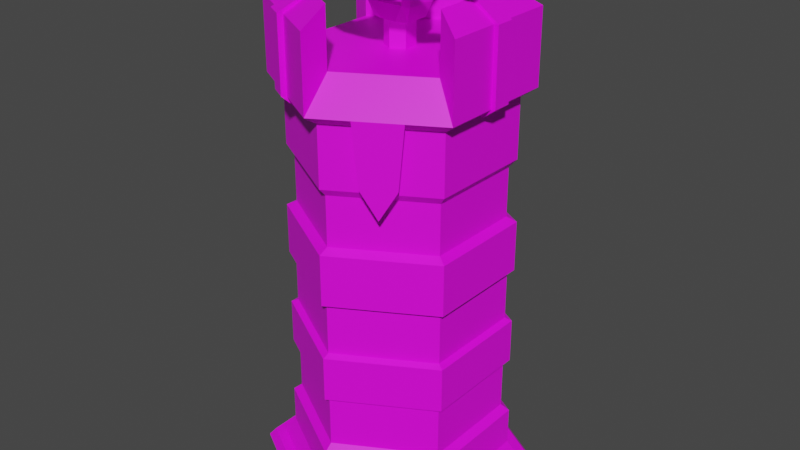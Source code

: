 # Source: ballista.blend  (saved by Blender 2.81.16; exported with 4.5.12 LTS)
import bpy
from mathutils import Matrix  # noqa: F401  (used for matrix-valued properties, if any)

bpy.ops.wm.read_factory_settings(use_empty=True)
scene = bpy.context.scene
scene.name = 'Scene'

# ---- collections
col_collection = bpy.data.collections.new('Collection'); scene.collection.children.link(col_collection)

# ---- images (referenced by path relative to the original .blend; pixels are not part of the script)
import os
ASSET_DIR = os.environ.get("B2B_ASSET_DIR", "")  # directory of the original .blend (textures are referenced by path, not embedded)
HERE = os.path.dirname(os.path.abspath(__file__))  # packed textures are extracted next to this script under _unpacked/

def load_image(name, relpath, width, height, colorspace="sRGB"):
    """Load a texture the original file referenced (path relative to the .blend, or extracted next to this script)."""
    p = next((c for c in (os.path.join(HERE, relpath), os.path.join(ASSET_DIR, relpath)) if relpath and os.path.exists(c)), "")
    if p:
        img = bpy.data.images.load(p, check_existing=True)
        img.name = name
    else:  # same state as the original file: an image datablock whose file is absent (Cycles renders it pink)
        img = bpy.data.images.new(name, width, height)
        img.source = "FILE"
        img.filepath = "//" + (relpath or name)
    img.colorspace_settings.name = colorspace
    return img
img_colorpalette_png = load_image('ColorPalette.png', 'ColorPalette.png', 1024, 1024, 'sRGB')

# ---- materials (node trees are filled in below, after node groups)
mat_material_001 = bpy.data.materials.new('Material.001')
mat_material_001.use_transparent_shadow = False

# ---- material node trees
mat_material_001.use_nodes = True; mat_material_001.node_tree.nodes.clear()
_N = mat_material_001.node_tree.nodes; _L = mat_material_001.node_tree.links
n0 = _N.new('ShaderNodeOutputMaterial'); n0.name = 'Material Output'; n0.location = (300, 300)
n1 = _N.new('ShaderNodeBsdfPrincipled'); n1.name = 'Principled BSDF'; n1.location = (10, 300)
n1.distribution = 'GGX'
n1.subsurface_method = 'BURLEY'
n1.inputs[3].default_value = 1.45
n1.inputs[27].default_value = (0.0, 0.0, 0.0, 1.0)
n1.inputs[28].default_value = 1.0
n2 = _N.new('ShaderNodeTexImage'); n2.name = 'Image Texture'; n2.location = (-360, 228)
n2.image = img_colorpalette_png
_L.new(n1.outputs[0], n0.inputs[0])
_L.new(n2.outputs[0], n1.inputs[0])
n0.is_active_output = True

# ---- world
world_world = bpy.data.worlds.new('World'); scene.world = world_world
world_world.use_nodes = True; world_world.node_tree.nodes.clear()
_N = world_world.node_tree.nodes; _L = world_world.node_tree.links
n0 = _N.new('ShaderNodeOutputWorld'); n0.name = 'World Output'; n0.location = (300, 300)
n1 = _N.new('ShaderNodeBackground'); n1.name = 'Background'; n1.location = (10, 300)
n1.inputs[0].default_value = (0.05088, 0.05088, 0.05088, 1.0)
_L.new(n1.outputs[0], n0.inputs[0])
n0.is_active_output = True
world_world.color = (0.05088, 0.05088, 0.05088)
world_world.use_sun_shadow = False
world_world.sun_shadow_jitter_overblur = 0.0

# ---- meshes
me_cylinder = bpy.data.meshes.new('Cylinder')
me_cylinder.from_pydata([(-1.476e-09, 0.9298, -0.9993), (8.08e-11, 0.8088, -0.9444), (0.8053, 0.4649, -0.9993), (0.7004, 0.4044, -0.9444), (0.8053, -0.4649, -0.9993), (0.7004, -0.4044, -0.9444), (-8.276e-08, -0.9298, -0.9993), (-7.324e-08, -0.8088, -0.9444), (-0.8053, -0.4649, -0.9993), (-0.7004, -0.4044, -0.9444), (-0.8053, 0.4649, -0.9993), (-0.7004, 0.4044, -0.9444), (0.7636, 0.4409, -0.9444), (-2.431e-09, 0.8818, -0.9444), (0.7636, -0.4409, -0.9444), (-7.952e-08, -0.8818, -0.9444), (-0.7636, -0.4409, -0.9444), (-0.7636, 0.4409, -0.9444), (0.6366, 0.3675, -0.8395), (8.603e-10, 0.7351, -0.8395), (0.6366, -0.3675, -0.8395), (-6.578e-08, -0.7351, -0.8395), (-0.6366, -0.3675, -0.8395), (-0.6366, 0.3675, -0.8395), (0.5884, 0.3397, -0.5438), (-2.258e-09, 0.6794, -0.5438), (0.5884, -0.3397, -0.5438), (-6.773e-08, -0.6794, -0.5438), (-0.5884, -0.3397, -0.5438), (-0.5884, 0.3397, -0.5438), (0.6366, 0.3675, -0.5858), (-4.555e-09, 0.7351, -0.5858), (0.6366, -0.3675, -0.5858), (-7.119e-08, -0.7351, -0.5858), (-0.6366, -0.3675, -0.5858), (-0.6366, 0.3675, -0.5858), (0.5884, 0.3397, -0.208), (-2.258e-09, 0.6794, -0.208), (0.5884, -0.3397, -0.208), (-6.773e-08, -0.6794, -0.208), (-0.5884, -0.3397, -0.208), (-0.5884, 0.3397, -0.208), (0.6256, 0.3612, -0.187), (-6.124e-10, 0.7224, -0.187), (0.6256, -0.3612, -0.187), (-7.023e-08, -0.7224, -0.187), (-0.6256, -0.3612, -0.187), (-0.6256, 0.3612, -0.187), (0.586, 0.3383, 0.1314), (5.712e-09, 0.6766, 0.1314), (0.586, -0.3383, 0.1314), (-6.213e-08, -0.6766, 0.1314), (-0.586, -0.3383, 0.1314), (-0.586, 0.3383, 0.1314), (0.6256, 0.3612, 0.1113), (1.823e-09, 0.7224, 0.1113), (0.6256, -0.3612, 0.1113), (-6.78e-08, -0.7224, 0.1113), (-0.6256, -0.3612, 0.1113), (-0.6256, 0.3612, 0.1113), (0.586, 0.3383, 0.4609), (4.198e-09, 0.6766, 0.4609), (0.586, -0.3383, 0.4609), (-6.365e-08, -0.6766, 0.4609), (-0.586, -0.3383, 0.4609), (-0.586, 0.3383, 0.4609), (0.6236, 0.36, 0.4823), (5.272e-09, 0.72, 0.4823), (0.6236, -0.36, 0.4823), (-6.693e-08, -0.72, 0.4823), (-0.6236, -0.36, 0.4823), (-0.6236, 0.36, 0.4823), (0.5679, 0.3279, 0.85), (9.624e-09, 0.6558, 0.85), (0.5679, -0.3279, 0.85), (-5.729e-08, -0.6558, 0.85), (-0.5679, -0.3279, 0.85), (-0.5679, 0.3279, 0.85), (0.6236, 0.36, 0.818), (8.949e-09, 0.72, 0.818), (0.6236, -0.36, 0.818), (-6.325e-08, -0.72, 0.818), (-0.6236, -0.36, 0.818), (-0.6236, 0.36, 0.818), (0.5679, 0.3279, 1.179), (2.51e-08, 0.6558, 1.179), (0.5679, -0.3279, 1.179), (-4.181e-08, -0.6558, 1.179), (-0.5679, -0.3279, 1.179), (-0.5679, 0.3279, 1.179), (0.61, 0.3522, 1.232), (2.843e-08, 0.7044, 1.232), (0.61, -0.3522, 1.232), (-4.344e-08, -0.7044, 1.232), (-0.61, -0.3522, 1.232), (-0.61, 0.3522, 1.232), (0.61, 0.3522, 1.624), (1.092e-08, 0.7044, 1.624), (0.61, -0.3522, 1.624), (-6.094e-08, -0.7044, 1.624), (-0.61, -0.3522, 1.624), (-0.61, 0.3522, 1.624), (0.6939, 0.4006, 1.688), (2.058e-08, 0.8012, 1.688), (0.6939, -0.4006, 1.688), (-6.117e-08, -0.8012, 1.688), (-0.6939, -0.4006, 1.688), (-0.6939, 0.4006, 1.688), (0.5271, 0.3043, 2.271), (6.099e-09, 0.6087, 2.271), (0.5271, -0.3043, 2.271), (-6.571e-08, -0.6087, 2.271), (-0.5271, -0.3043, 2.271), (-0.5271, 0.3043, 2.271), (0.6939, 0.4006, 2.166), (-5.267e-10, 0.8012, 2.166), (0.6939, -0.4006, 2.166), (-8.227e-08, -0.8012, 2.166), (-0.6939, -0.4006, 2.166), (-0.6939, 0.4006, 2.166), (0.5271, 0.3043, 1.898), (-2.062e-08, 0.6087, 1.898), (0.5271, -0.3043, 1.898), (-9.243e-08, -0.6087, 1.898), (-0.5271, -0.3043, 1.898), (-0.5271, 0.3043, 1.898), (0.61, -0.05451, 1.624), (0.61, 0.05451, 1.624), (0.6939, -0.062, 1.688), (0.6939, 0.062, 1.688), (0.6939, -0.062, 2.166), (0.6939, 0.062, 2.166), (0.5271, -0.0471, 2.271), (0.5271, 0.0471, 2.271), (0.6386, -0.05451, 1.626), (0.6386, 0.05451, 1.626), (0.7225, -0.062, 1.69), (0.7225, 0.062, 1.69), (0.7225, -0.062, 2.168), (0.7225, 0.062, 2.168), (0.5557, -0.0471, 2.273), (0.5557, 0.0471, 2.273), (-0.3567, -0.4984, 1.624), (-0.2533, -0.5582, 1.624), (-0.3995, -0.5705, 1.688), (-0.2943, -0.6313, 1.688), (-0.3984, -0.5712, 2.166), (-0.2955, -0.6306, 2.166), (-0.3164, -0.426, 2.271), (-0.2107, -0.487, 2.271), (-0.3804, -0.53, 1.624), (-0.2688, -0.5944, 1.624), (-0.4219, -0.599, 1.698), (-0.3085, -0.6645, 1.698), (-0.4206, -0.5997, 2.173), (-0.3097, -0.6638, 2.173), (-0.3369, -0.4519, 2.271), (-0.2229, -0.5177, 2.271), (-0.238, 0.567, 1.624), (-0.372, 0.4896, 1.624), (-0.2775, 0.641, 1.688), (-0.4163, 0.5608, 1.688), (-0.2767, 0.6415, 2.166), (-0.4172, 0.5603, 2.166), (-0.2032, 0.4914, 2.271), (-0.3239, 0.4216, 2.271), (-0.2573, 0.6003, 1.628), (-0.3913, 0.523, 1.628), (-0.2968, 0.6743, 1.675), (-0.4356, 0.5942, 1.675), (-0.2959, 0.6748, 2.18), (-0.4364, 0.5937, 2.18), (-0.2224, 0.5247, 2.273), (-0.3432, 0.455, 2.273), (0.122, -0.6339, 1.624), (0.244, -0.5635, 1.624), (0.366, -0.4931, 1.624), (0.488, -0.4226, 1.624), (0.4733, -0.528, 1.688), (0.389, -0.5766, 1.688), (0.3048, -0.6252, 1.688), (0.2206, -0.6738, 1.688), (0.4439, -0.5449, 1.291), (0.3469, -0.6009, 1.105), (0.25, -0.6569, 1.291), (-0.61, 0.2113, 1.624), (-0.61, 0.07044, 1.624), (-0.61, -0.07044, 1.624), (-0.61, -0.2113, 1.624), (-0.6939, 0.1637, 1.688), (-0.6939, 0.0545, 1.688), (-0.6939, -0.0545, 1.688), (-0.6939, -0.1637, 1.688), (-0.6939, 0.1121, 1.27), (-0.6939, -1.49e-08, 1.103), (-0.6939, -0.1121, 1.27), (0.4423, 0.449, 1.624), (0.3508, 0.5019, 1.624), (0.2593, 0.5547, 1.624), (0.1678, 0.6075, 1.624), (0.4866, 0.5203, 1.688), (0.3935, 0.574, 1.688), (0.3004, 0.6278, 1.688), (0.2073, 0.6815, 1.688), (0.4411, 0.5465, 1.284), (0.3469, 0.6009, 1.101), (0.2527, 0.6553, 1.284)], [], [(0, 13, 12, 2), (2, 12, 14, 4), (4, 14, 15, 6), (6, 15, 16, 8), (7, 5, 20, 21), (8, 16, 17, 10), (10, 17, 13, 0), (0, 2, 4, 6, 8, 10), (1, 3, 12, 13), (3, 5, 14, 12), (5, 7, 15, 14), (7, 9, 16, 15), (9, 11, 17, 16), (11, 1, 13, 17), (20, 18, 30, 32), (3, 1, 19, 18), (1, 11, 23, 19), (9, 7, 21, 22), (5, 3, 18, 20), (11, 9, 22, 23), (29, 28, 40, 41), (23, 22, 34, 35), (21, 20, 32, 33), (18, 19, 31, 30), (19, 23, 35, 31), (22, 21, 33, 34), (25, 24, 30, 31), (24, 26, 32, 30), (26, 27, 33, 32), (27, 28, 34, 33), (28, 29, 35, 34), (29, 25, 31, 35), (37, 41, 47, 43), (27, 26, 38, 39), (24, 25, 37, 36), (25, 29, 41, 37), (28, 27, 39, 40), (26, 24, 36, 38), (47, 46, 58, 59), (40, 39, 45, 46), (38, 36, 42, 44), (41, 40, 46, 47), (39, 38, 44, 45), (36, 37, 43, 42), (53, 52, 64, 65), (45, 44, 56, 57), (42, 43, 55, 54), (43, 47, 59, 55), (46, 45, 57, 58), (44, 42, 54, 56), (49, 48, 54, 55), (48, 50, 56, 54), (50, 51, 57, 56), (51, 52, 58, 57), (52, 53, 59, 58), (53, 49, 55, 59), (61, 65, 71, 67), (51, 50, 62, 63), (48, 49, 61, 60), (49, 53, 65, 61), (52, 51, 63, 64), (50, 48, 60, 62), (71, 70, 82, 83), (64, 63, 69, 70), (62, 60, 66, 68), (65, 64, 70, 71), (63, 62, 68, 69), (60, 61, 67, 66), (75, 74, 86, 87), (69, 68, 80, 81), (66, 67, 79, 78), (67, 71, 83, 79), (70, 69, 81, 82), (68, 66, 78, 80), (73, 72, 78, 79), (72, 74, 80, 78), (74, 75, 81, 80), (75, 76, 82, 81), (76, 77, 83, 82), (77, 73, 79, 83), (72, 73, 85, 84), (73, 77, 89, 85), (76, 75, 87, 88), (74, 72, 84, 86), (77, 76, 88, 89), (90, 91, 97, 199, 198, 197, 196, 96), (89, 88, 94, 95), (87, 86, 92, 93), (84, 85, 91, 90), (85, 89, 95, 91), (88, 87, 93, 94), (188, 100, 106, 192), (91, 95, 101, 159, 158, 97), (94, 93, 99, 143, 142, 100), (86, 84, 90, 92), (95, 94, 100, 188, 187, 186, 185, 101), (177, 98, 104, 178), (145, 105, 117, 147), (199, 97, 103, 203), (159, 101, 107, 161), (143, 99, 105, 145), (127, 96, 102, 129), (110, 132, 133, 108, 120, 122), (129, 102, 114, 131), (106, 118, 112, 124), (106, 124, 125, 107, 189, 190, 191, 192), (107, 125, 113, 119), (161, 107, 119, 163), (104, 116, 110, 122), (132, 110, 116, 130), (92, 98, 177, 176, 175, 174, 99, 93), (148, 112, 118, 146), (117, 105, 123, 111), (164, 109, 115, 162), (120, 121, 125, 124, 123, 122), (102, 120, 108, 114), (103, 121, 120, 102, 200, 201, 202, 203), (103, 115, 109, 121), (109, 164, 165, 113, 125, 121), (112, 148, 149, 111, 123, 124), (108, 133, 131, 114), (129, 131, 139, 137), (104, 128, 130, 116), (127, 129, 137, 135), (98, 126, 128, 104), (131, 133, 141, 139), (98, 92, 90, 96), (141, 140, 138, 139), (136, 137, 139, 138), (134, 135, 137, 136), (132, 130, 138, 140), (133, 132, 140, 141), (128, 126, 134, 136), (126, 127, 135, 134), (130, 128, 136, 138), (111, 149, 147, 117), (144, 142, 150, 152), (100, 142, 144, 106), (142, 143, 151, 150), (106, 144, 146, 118), (146, 144, 152, 154), (157, 156, 154, 155), (150, 151, 153, 152), (152, 153, 155, 154), (147, 149, 157, 155), (145, 147, 155, 153), (143, 145, 153, 151), (148, 146, 154, 156), (149, 148, 156, 157), (113, 165, 163, 119), (164, 162, 170, 172), (103, 160, 162, 115), (161, 163, 171, 169), (97, 158, 160, 103), (159, 161, 169, 167), (173, 172, 170, 171), (168, 169, 171, 170), (166, 167, 169, 168), (165, 164, 172, 173), (160, 158, 166, 168), (158, 159, 167, 166), (162, 160, 168, 170), (163, 165, 173, 171), (122, 123, 105, 181, 180, 179, 178, 104), (99, 174, 181, 105), (174, 175, 180, 181), (175, 176, 179, 180), (176, 177, 178, 179), (180, 181, 184, 183), (180, 183, 179), (178, 179, 183, 182), (101, 185, 189, 107), (185, 186, 190, 189), (186, 187, 191, 190), (187, 188, 192, 191), (192, 191, 194, 195), (190, 194, 191), (190, 189, 193, 194), (96, 196, 200, 102), (196, 197, 201, 200), (197, 198, 202, 201), (198, 199, 203, 202), (203, 202, 205, 206), (201, 205, 202), (201, 200, 204, 205)])
_uv = me_cylinder.uv_layers.new(name='UVMap')
_uv.uv.foreach_set('vector', [0.9564, 0.2985, 0.9564, 0.2985, 0.9564, 0.2985, 0.9564, 0.2985, 0.9564, 0.2985, 0.9564, 0.2985, 0.9564, 0.2985, 0.9564, 0.2985, 0.9564, 0.2985, 0.9564, 0.2985, 0.9564, 0.2985, 0.9564, 0.2985, 0.9564, 0.2985, 0.9564, 0.2985, 0.9564, 0.2985, 0.9564, 0.2985, 0.9564, 0.2985, 0.9564, 0.2985, 0.9564, 0.2985, 0.9564, 0.2985, 0.9564, 0.2985, 0.9564, 0.2985, 0.9564, 0.2985, 0.9564, 0.2985, 0.9564, 0.2985, 0.9564, 0.2985, 0.9564, 0.2985, 0.9564, 0.2985, 0.9564, 0.2985, 0.9564, 0.2985, 0.9564, 0.2985, 0.9564, 0.2985, 0.9564, 0.2985, 0.9564, 0.2985, 0.9564, 0.2985, 0.9564, 0.2985, 0.9564, 0.2985, 0.9564, 0.2985, 0.9564, 0.2985, 0.9564, 0.2985, 0.9564, 0.2985, 0.9564, 0.2985, 0.9564, 0.2985, 0.9564, 0.2985, 0.9564, 0.2985, 0.9564, 0.2985, 0.9564, 0.2985, 0.9564, 0.2985, 0.9564, 0.2985, 0.9564, 0.2985, 0.9564, 0.2985, 0.9564, 0.2985, 0.9564, 0.2985, 0.9564, 0.2985, 0.9564, 0.2985, 0.9564, 0.2985, 0.9564, 0.2985, 0.9564, 0.2985, 0.9564, 0.2985, 0.9564, 0.2985, 0.9564, 0.2985, 0.9564, 0.2985, 0.9564, 0.2985, 0.9564, 0.2985, 0.9564, 0.2985, 0.9564, 0.2985, 0.9564, 0.2985, 0.9564, 0.2985, 0.9564, 0.2985, 0.9564, 0.2985, 0.9564, 0.2985, 0.9564, 0.2985, 0.9564, 0.2985, 0.9564, 0.2985, 0.9564, 0.2985, 0.9564, 0.2985, 0.9564, 0.2985, 0.9564, 0.2985, 0.9564, 0.2985, 0.9564, 0.2985, 0.9564, 0.2985, 0.9564, 0.2985, 0.9551, 0.2044, 0.9551, 0.2044, 0.9551, 0.2044, 0.9551, 0.2044, 0.9564, 0.2985, 0.9564, 0.2985, 0.9564, 0.2985, 0.9564, 0.2985, 0.9564, 0.2985, 0.9564, 0.2985, 0.9564, 0.2985, 0.9564, 0.2985, 0.9564, 0.2985, 0.9564, 0.2985, 0.9564, 0.2985, 0.9564, 0.2985, 0.9564, 0.2985, 0.9564, 0.2985, 0.9564, 0.2985, 0.9564, 0.2985, 0.9564, 0.2985, 0.9564, 0.2985, 0.9564, 0.2985, 0.9564, 0.2985, 0.9564, 0.2985, 0.9564, 0.2985, 0.9564, 0.2985, 0.9564, 0.2985, 0.9564, 0.2985, 0.9564, 0.2985, 0.9564, 0.2985, 0.9564, 0.2985, 0.9564, 0.2985, 0.9564, 0.2985, 0.9564, 0.2985, 0.9564, 0.2985, 0.9564, 0.2985, 0.9564, 0.2985, 0.9564, 0.2985, 0.9564, 0.2985, 0.9564, 0.2985, 0.9564, 0.2985, 0.9564, 0.2985, 0.9564, 0.2985, 0.9564, 0.2985, 0.9564, 0.2985, 0.9564, 0.2985, 0.9564, 0.2985, 0.9564, 0.2985, 0.9564, 0.2985, 0.9564, 0.2985, 0.9564, 0.2985, 0.9551, 0.2044, 0.9551, 0.2044, 0.9551, 0.2044, 0.9551, 0.2044, 0.9551, 0.2044, 0.9551, 0.2044, 0.9551, 0.2044, 0.9551, 0.2044, 0.9551, 0.2044, 0.9551, 0.2044, 0.9551, 0.2044, 0.9551, 0.2044, 0.9551, 0.2044, 0.9551, 0.2044, 0.9551, 0.2044, 0.9551, 0.2044, 0.9551, 0.2044, 0.9551, 0.2044, 0.9551, 0.2044, 0.9551, 0.2044, 0.9564, 0.2985, 0.9564, 0.2985, 0.9564, 0.2985, 0.9564, 0.2985, 0.9564, 0.2985, 0.9564, 0.2985, 0.9564, 0.2985, 0.9564, 0.2985, 0.9564, 0.2985, 0.9564, 0.2985, 0.9564, 0.2985, 0.9564, 0.2985, 0.9564, 0.2985, 0.9564, 0.2985, 0.9564, 0.2985, 0.9564, 0.2985, 0.9564, 0.2985, 0.9564, 0.2985, 0.9564, 0.2985, 0.9564, 0.2985, 0.9564, 0.2985, 0.9564, 0.2985, 0.9564, 0.2985, 0.9564, 0.2985, 0.9551, 0.2044, 0.9551, 0.2044, 0.9551, 0.2044, 0.9551, 0.2044, 0.9564, 0.2985, 0.9564, 0.2985, 0.9564, 0.2985, 0.9564, 0.2985, 0.9564, 0.2985, 0.9564, 0.2985, 0.9564, 0.2985, 0.9564, 0.2985, 0.9564, 0.2985, 0.9564, 0.2985, 0.9564, 0.2985, 0.9564, 0.2985, 0.9564, 0.2985, 0.9564, 0.2985, 0.9564, 0.2985, 0.9564, 0.2985, 0.9564, 0.2985, 0.9564, 0.2985, 0.9564, 0.2985, 0.9564, 0.2985, 0.9564, 0.2985, 0.9564, 0.2985, 0.9564, 0.2985, 0.9564, 0.2985, 0.9564, 0.2985, 0.9564, 0.2985, 0.9564, 0.2985, 0.9564, 0.2985, 0.9564, 0.2985, 0.9564, 0.2985, 0.9564, 0.2985, 0.9564, 0.2985, 0.9564, 0.2985, 0.9564, 0.2985, 0.9564, 0.2985, 0.9564, 0.2985, 0.9564, 0.2985, 0.9564, 0.2985, 0.9564, 0.2985, 0.9564, 0.2985, 0.9564, 0.2985, 0.9564, 0.2985, 0.9564, 0.2985, 0.9564, 0.2985, 0.9564, 0.2985, 0.9564, 0.2985, 0.9564, 0.2985, 0.9564, 0.2985, 0.9551, 0.2044, 0.9551, 0.2044, 0.9551, 0.2044, 0.9551, 0.2044, 0.9551, 0.2044, 0.9551, 0.2044, 0.9551, 0.2044, 0.9551, 0.2044, 0.9551, 0.2044, 0.9551, 0.2044, 0.9551, 0.2044, 0.9551, 0.2044, 0.9551, 0.2044, 0.9551, 0.2044, 0.9551, 0.2044, 0.9551, 0.2044, 0.9551, 0.2044, 0.9551, 0.2044, 0.9551, 0.2044, 0.9551, 0.2044, 0.9564, 0.2985, 0.9564, 0.2985, 0.9564, 0.2985, 0.9564, 0.2985, 0.9564, 0.2985, 0.9564, 0.2985, 0.9564, 0.2985, 0.9564, 0.2985, 0.9564, 0.2985, 0.9564, 0.2985, 0.9564, 0.2985, 0.9564, 0.2985, 0.9564, 0.2985, 0.9564, 0.2985, 0.9564, 0.2985, 0.9564, 0.2985, 0.9564, 0.2985, 0.9564, 0.2985, 0.9564, 0.2985, 0.9564, 0.2985, 0.9564, 0.2985, 0.9564, 0.2985, 0.9564, 0.2985, 0.9564, 0.2985, 0.9551, 0.2044, 0.9551, 0.2044, 0.9551, 0.2044, 0.9551, 0.2044, 0.9564, 0.2985, 0.9564, 0.2985, 0.9564, 0.2985, 0.9564, 0.2985, 0.9564, 0.2985, 0.9564, 0.2985, 0.9564, 0.2985, 0.9564, 0.2985, 0.9564, 0.2985, 0.9564, 0.2985, 0.9564, 0.2985, 0.9564, 0.2985, 0.9564, 0.2985, 0.9564, 0.2985, 0.9564, 0.2985, 0.9564, 0.2985, 0.9564, 0.2985, 0.9564, 0.2985, 0.9564, 0.2985, 0.9564, 0.2985, 0.9564, 0.2985, 0.9564, 0.2985, 0.9564, 0.2985, 0.9564, 0.2985, 0.9564, 0.2985, 0.9564, 0.2985, 0.9564, 0.2985, 0.9564, 0.2985, 0.9564, 0.2985, 0.9564, 0.2985, 0.9564, 0.2985, 0.9564, 0.2985, 0.9564, 0.2985, 0.9564, 0.2985, 0.9564, 0.2985, 0.9564, 0.2985, 0.9564, 0.2985, 0.9564, 0.2985, 0.9564, 0.2985, 0.9564, 0.2985, 0.9564, 0.2985, 0.9564, 0.2985, 0.9564, 0.2985, 0.9564, 0.2985, 0.9551, 0.2044, 0.9551, 0.2044, 0.9551, 0.2044, 0.9551, 0.2044, 0.9551, 0.2044, 0.9551, 0.2044, 0.9551, 0.2044, 0.9551, 0.2044, 0.9551, 0.2044, 0.9551, 0.2044, 0.9551, 0.2044, 0.9551, 0.2044, 0.9551, 0.2044, 0.9551, 0.2044, 0.9551, 0.2044, 0.9551, 0.2044, 0.9551, 0.2044, 0.9551, 0.2044, 0.9551, 0.2044, 0.9551, 0.2044, 0.9564, 0.2985, 0.9564, 0.2985, 0.9564, 0.2985, 0.9564, 0.2985, 0.9564, 0.2985, 0.9564, 0.2985, 0.9564, 0.2985, 0.9564, 0.2985, 0.9564, 0.2985, 0.9564, 0.2985, 0.9564, 0.2985, 0.9564, 0.2985, 0.9564, 0.2985, 0.9564, 0.2985, 0.9564, 0.2985, 0.9564, 0.2985, 0.9564, 0.2985, 0.9564, 0.2985, 0.9564, 0.2985, 0.9564, 0.2985, 0.9564, 0.2985, 0.9564, 0.2985, 0.9564, 0.2985, 0.9564, 0.2985, 0.9564, 0.2985, 0.9564, 0.2985, 0.9564, 0.2985, 0.9564, 0.2985, 0.9564, 0.2985, 0.9564, 0.2985, 0.9564, 0.2985, 0.9564, 0.2985, 0.9564, 0.2985, 0.9564, 0.2985, 0.9564, 0.2985, 0.9564, 0.2985, 0.9564, 0.2985, 0.9564, 0.2985, 0.9564, 0.2985, 0.9564, 0.2985, 0.9564, 0.2985, 0.9564, 0.2985, 0.9564, 0.2985, 0.9564, 0.2985, 0.9564, 0.2985, 0.9564, 0.2985, 0.9564, 0.2985, 0.9564, 0.2985, 0.9564, 0.2985, 0.9564, 0.2985, 0.9564, 0.2985, 0.9564, 0.2985, 0.9564, 0.2985, 0.9564, 0.2985, 0.9564, 0.2985, 0.9564, 0.2985, 0.9564, 0.2985, 0.9564, 0.2985, 0.9564, 0.2985, 0.9564, 0.2985, 0.9564, 0.2985, 0.9564, 0.2985, 0.9564, 0.2985, 0.9564, 0.2985, 0.9564, 0.2985, 0.9564, 0.2985, 0.9564, 0.2985, 0.9564, 0.2985, 0.9564, 0.2985, 0.9564, 0.2985, 0.9564, 0.2985, 0.9564, 0.2985, 0.9564, 0.2985, 0.9564, 0.2985, 0.9564, 0.2985, 0.9564, 0.2985, 0.9564, 0.2985, 0.9564, 0.2985, 0.9564, 0.2985, 0.9564, 0.2985, 0.9564, 0.2985, 0.9564, 0.2985, 0.9564, 0.2985, 0.9564, 0.2985, 0.9564, 0.2985, 0.9564, 0.2985, 0.9564, 0.2985, 0.9564, 0.2985, 0.9564, 0.2985, 0.9564, 0.2985, 0.9564, 0.2985, 0.9564, 0.2985, 0.9564, 0.2985, 0.9564, 0.2985, 0.9564, 0.2985, 0.9564, 0.2985, 0.9564, 0.2985, 0.9564, 0.2985, 0.9564, 0.2985, 0.9564, 0.2985, 0.9564, 0.2985, 0.9564, 0.2985, 0.9564, 0.2985, 0.9564, 0.2985, 0.9564, 0.2985, 0.9564, 0.2985, 0.9564, 0.2985, 0.9564, 0.2985, 0.9564, 0.2985, 0.9564, 0.2985, 0.9564, 0.2985, 0.9564, 0.2985, 0.9564, 0.2985, 0.9564, 0.2985, 0.9564, 0.2985, 0.9564, 0.2985, 0.9564, 0.2985, 0.9564, 0.2985, 0.9564, 0.2985, 0.9564, 0.2985, 0.9564, 0.2985, 0.9564, 0.2985, 0.9564, 0.2985, 0.9564, 0.2985, 0.9564, 0.2985, 0.9564, 0.2985, 0.9564, 0.2985, 0.9564, 0.2985, 0.9564, 0.2985, 0.9564, 0.2985, 0.9564, 0.2985, 0.9564, 0.2985, 0.9564, 0.2985, 0.9564, 0.2985, 0.9564, 0.2985, 0.9564, 0.2985, 0.9564, 0.2985, 0.9564, 0.2985, 0.9564, 0.2985, 0.9564, 0.2985, 0.9564, 0.2985, 0.9564, 0.2985, 0.9564, 0.2985, 0.9564, 0.2985, 0.9564, 0.2985, 0.9564, 0.2985, 0.9564, 0.2985, 0.9564, 0.2985, 0.9564, 0.2985, 0.9564, 0.2985, 0.9564, 0.2985, 0.9564, 0.2985, 0.9564, 0.2985, 0.9564, 0.2985, 0.9564, 0.2985, 0.9564, 0.2985, 0.9564, 0.2985, 0.9564, 0.2985, 0.9564, 0.2985, 0.9564, 0.2985, 0.9564, 0.2985, 0.9564, 0.2985, 0.9564, 0.2985, 0.9564, 0.2985, 0.9564, 0.2985, 0.9564, 0.2985, 0.9564, 0.2985, 0.9564, 0.2985, 0.9564, 0.2985, 0.9564, 0.2985, 0.9564, 0.2985, 0.9564, 0.2985, 0.9564, 0.2985, 0.9564, 0.2985, 0.9564, 0.2985, 0.9564, 0.2985, 0.9551, 0.2044, 0.9551, 0.2044, 0.9551, 0.2044, 0.9551, 0.2044, 0.9564, 0.2985, 0.9564, 0.2985, 0.9564, 0.2985, 0.9564, 0.2985, 0.9551, 0.2044, 0.9551, 0.2044, 0.9551, 0.2044, 0.9551, 0.2044, 0.9564, 0.2985, 0.9564, 0.2985, 0.9564, 0.2985, 0.9564, 0.2985, 0.9551, 0.2044, 0.9551, 0.2044, 0.9551, 0.2044, 0.9551, 0.2044, 0.9564, 0.2985, 0.9564, 0.2985, 0.9564, 0.2985, 0.9564, 0.2985, 0.9551, 0.2044, 0.9551, 0.2044, 0.9551, 0.2044, 0.9551, 0.2044, 0.9551, 0.2044, 0.9551, 0.2044, 0.9551, 0.2044, 0.9551, 0.2044, 0.9551, 0.2044, 0.9551, 0.2044, 0.9551, 0.2044, 0.9551, 0.2044, 0.9551, 0.2044, 0.9551, 0.2044, 0.9551, 0.2044, 0.9551, 0.2044, 0.9551, 0.2044, 0.9551, 0.2044, 0.9551, 0.2044, 0.9551, 0.2044, 0.9551, 0.2044, 0.9551, 0.2044, 0.9551, 0.2044, 0.9551, 0.2044, 0.9551, 0.2044, 0.9551, 0.2044, 0.9551, 0.2044, 0.9551, 0.2044, 0.9551, 0.2044, 0.9551, 0.2044, 0.9551, 0.2044, 0.9551, 0.2044, 0.9564, 0.2985, 0.9564, 0.2985, 0.9564, 0.2985, 0.9564, 0.2985, 0.9551, 0.2044, 0.9551, 0.2044, 0.9551, 0.2044, 0.9551, 0.2044, 0.9564, 0.2985, 0.9564, 0.2985, 0.9564, 0.2985, 0.9564, 0.2985, 0.9551, 0.2044, 0.9551, 0.2044, 0.9551, 0.2044, 0.9551, 0.2044, 0.9564, 0.2985, 0.9564, 0.2985, 0.9564, 0.2985, 0.9564, 0.2985, 0.9551, 0.2044, 0.9551, 0.2044, 0.9551, 0.2044, 0.9551, 0.2044, 0.9551, 0.2044, 0.9551, 0.2044, 0.9551, 0.2044, 0.9551, 0.2044, 0.9551, 0.2044, 0.9551, 0.2044, 0.9551, 0.2044, 0.9551, 0.2044, 0.9551, 0.2044, 0.9551, 0.2044, 0.9551, 0.2044, 0.9551, 0.2044, 0.9551, 0.2044, 0.9551, 0.2044, 0.9551, 0.2044, 0.9551, 0.2044, 0.9551, 0.2044, 0.9551, 0.2044, 0.9551, 0.2044, 0.9551, 0.2044, 0.9551, 0.2044, 0.9551, 0.2044, 0.9551, 0.2044, 0.9551, 0.2044, 0.9551, 0.2044, 0.9551, 0.2044, 0.9551, 0.2044, 0.9551, 0.2044, 0.9551, 0.2044, 0.9551, 0.2044, 0.9551, 0.2044, 0.9551, 0.2044, 0.9564, 0.2985, 0.9564, 0.2985, 0.9564, 0.2985, 0.9564, 0.2985, 0.9551, 0.2044, 0.9551, 0.2044, 0.9551, 0.2044, 0.9551, 0.2044, 0.9564, 0.2985, 0.9564, 0.2985, 0.9564, 0.2985, 0.9564, 0.2985, 0.9551, 0.2044, 0.9551, 0.2044, 0.9551, 0.2044, 0.9551, 0.2044, 0.9564, 0.2985, 0.9564, 0.2985, 0.9564, 0.2985, 0.9564, 0.2985, 0.9551, 0.2044, 0.9551, 0.2044, 0.9551, 0.2044, 0.9551, 0.2044, 0.9551, 0.2044, 0.9551, 0.2044, 0.9551, 0.2044, 0.9551, 0.2044, 0.9551, 0.2044, 0.9551, 0.2044, 0.9551, 0.2044, 0.9551, 0.2044, 0.9551, 0.2044, 0.9551, 0.2044, 0.9551, 0.2044, 0.9551, 0.2044, 0.9551, 0.2044, 0.9551, 0.2044, 0.9551, 0.2044, 0.9551, 0.2044, 0.9551, 0.2044, 0.9551, 0.2044, 0.9551, 0.2044, 0.9551, 0.2044, 0.9551, 0.2044, 0.9551, 0.2044, 0.9551, 0.2044, 0.9551, 0.2044, 0.9551, 0.2044, 0.9551, 0.2044, 0.9551, 0.2044, 0.9551, 0.2044, 0.9551, 0.2044, 0.9551, 0.2044, 0.9551, 0.2044, 0.9551, 0.2044, 0.9564, 0.2985, 0.9564, 0.2985, 0.9564, 0.2985, 0.9564, 0.2985, 0.9564, 0.2985, 0.9564, 0.2985, 0.9564, 0.2985, 0.9564, 0.2985, 0.9564, 0.2985, 0.9564, 0.2985, 0.9564, 0.2985, 0.9564, 0.2985, 0.9564, 0.2985, 0.9564, 0.2985, 0.9564, 0.2985, 0.9564, 0.2985, 0.9564, 0.2985, 0.9564, 0.2985, 0.9564, 0.2985, 0.9564, 0.2985, 0.9564, 0.2985, 0.9564, 0.2985, 0.9564, 0.2985, 0.9564, 0.2985, 0.7443, 0.1187, 0.7443, 0.1187, 0.7443, 0.1187, 0.7443, 0.1187, 0.06843, 0.6209, 0.06843, 0.6209, 0.06843, 0.6209, 0.7443, 0.1187, 0.7443, 0.1187, 0.7443, 0.1187, 0.7443, 0.1187, 0.9564, 0.2985, 0.9564, 0.2985, 0.9564, 0.2985, 0.9564, 0.2985, 0.9564, 0.2985, 0.9564, 0.2985, 0.9564, 0.2985, 0.9564, 0.2985, 0.9564, 0.2985, 0.9564, 0.2985, 0.9564, 0.2985, 0.9564, 0.2985, 0.9564, 0.2985, 0.9564, 0.2985, 0.9564, 0.2985, 0.9564, 0.2985, 0.7505, 0.1228, 0.7505, 0.1228, 0.7505, 0.1228, 0.7505, 0.1228, 0.0647, 0.6271, 0.0647, 0.6271, 0.0647, 0.6271, 0.7505, 0.1228, 0.7505, 0.1228, 0.7505, 0.1228, 0.7505, 0.1228, 0.9564, 0.2985, 0.9564, 0.2985, 0.9564, 0.2985, 0.9564, 0.2985, 0.9564, 0.2985, 0.9564, 0.2985, 0.9564, 0.2985, 0.9564, 0.2985, 0.9564, 0.2985, 0.9564, 0.2985, 0.9564, 0.2985, 0.9564, 0.2985, 0.9564, 0.2985, 0.9564, 0.2985, 0.9564, 0.2985, 0.9564, 0.2985, 0.7468, 0.1352, 0.7468, 0.1352, 0.7468, 0.1352, 0.7468, 0.1352, 0.04486, 0.625, 0.04486, 0.625, 0.04486, 0.625, 0.7468, 0.1352, 0.7468, 0.1352, 0.7468, 0.1352, 0.7468, 0.1352])
me_cylinder.materials.append(mat_material_001)
me_cylinder.use_remesh_fix_poles = True
me_cylinder.use_remesh_preserve_attributes = False
me_cylinder.use_mirror_vertex_groups = False
me_cylinder.update()
me_cube_002 = bpy.data.meshes.new('Cube.002')
me_cube_002.from_pydata([(-0.7881, -0.7881, -1.0), (-1.0, -1.0, 1.0), (-0.7881, 0.7881, -1.0), (-1.0, 1.0, 1.0), (0.7881, -0.7881, -1.0), (1.0, -1.0, 1.0), (0.7881, 0.7881, -1.0), (1.0, 1.0, 1.0), (-1.0, 0.3333, -1.0), (-1.0, -0.3333, -1.0), (-1.0, -0.6156, 1.0), (-1.0, 0.6156, 1.0), (1.0, -0.3333, -1.0), (1.0, 0.3333, -1.0), (1.0, 0.6156, 1.0), (1.0, -0.6156, 1.0), (-1.0, 0.6156, 5.654), (-1.0, 1.0, 5.654), (1.0, 1.0, 5.654), (1.0, -0.6156, 5.654), (1.0, -1.0, 5.654), (-1.0, -1.0, 5.654), (-1.0, -0.6156, 5.654), (1.0, 0.6156, 5.654), (0.9285, 4.615e-08, -4.708), (0.9285, 4.615e-08, -0.7179), (0.4643, -0.5293, -4.708), (0.4643, -0.5293, -0.7179), (-0.4643, -0.5293, -4.708), (-0.4643, -0.5293, -0.7179), (-0.9285, 7.289e-09, -4.708), (-0.9285, 7.289e-09, -0.7179), (-0.4643, 0.5293, -4.708), (-0.4643, 0.5293, -0.7179), (0.4643, 0.5293, -4.708), (0.4643, 0.5293, -0.7179)], [], [(8, 11, 3, 2), (2, 3, 7, 6), (12, 15, 5, 4), (4, 5, 1, 0), (9, 12, 4, 0), (15, 10, 22, 19), (10, 1, 21, 22), (14, 11, 10, 15), (2, 6, 13, 8), (8, 13, 12, 9), (6, 7, 14, 13), (13, 14, 15, 12), (0, 1, 10, 9), (9, 10, 11, 8), (19, 22, 21, 20), (18, 17, 16, 23), (5, 15, 19, 20), (3, 11, 16, 17), (1, 5, 20, 21), (11, 14, 23, 16), (14, 7, 18, 23), (7, 3, 17, 18), (24, 25, 27, 26), (26, 27, 29, 28), (28, 29, 31, 30), (30, 31, 33, 32), (27, 25, 35, 33, 31, 29), (32, 33, 35, 34), (34, 35, 25, 24), (24, 26, 28, 30, 32, 34)])
_uv = me_cube_002.uv_layers.new(name='UVMap')
_uv.uv.foreach_set('vector', [0.8547, 0.6219, 0.8547, 0.6219, 0.8547, 0.6219, 0.8547, 0.6219, 0.8547, 0.6219, 0.8547, 0.6219, 0.8547, 0.6219, 0.8547, 0.6219, 0.8547, 0.6219, 0.8547, 0.6219, 0.8547, 0.6219, 0.8547, 0.6219, 0.8547, 0.6219, 0.8547, 0.6219, 0.8547, 0.6219, 0.8547, 0.6219, 0.8547, 0.6219, 0.8547, 0.6219, 0.8547, 0.6219, 0.8547, 0.6219, 0.8547, 0.6219, 0.8547, 0.6219, 0.8547, 0.6219, 0.8547, 0.6219, 0.8547, 0.6219, 0.8547, 0.6219, 0.8547, 0.6219, 0.8547, 0.6219, 0.8547, 0.6219, 0.8547, 0.6219, 0.8547, 0.6219, 0.8547, 0.6219, 0.8547, 0.6219, 0.8547, 0.6219, 0.8547, 0.6219, 0.8547, 0.6219, 0.8547, 0.6219, 0.8547, 0.6219, 0.8547, 0.6219, 0.8547, 0.6219, 0.8547, 0.6219, 0.8547, 0.6219, 0.8547, 0.6219, 0.8547, 0.6219, 0.8547, 0.6219, 0.8547, 0.6219, 0.8547, 0.6219, 0.8547, 0.6219, 0.8547, 0.6219, 0.8547, 0.6219, 0.8547, 0.6219, 0.8547, 0.6219, 0.8547, 0.6219, 0.8547, 0.6219, 0.8547, 0.6219, 0.8547, 0.6219, 0.8547, 0.6219, 0.8547, 0.6219, 0.8547, 0.6219, 0.8547, 0.6219, 0.8547, 0.6219, 0.8547, 0.6219, 0.8547, 0.6219, 0.8547, 0.6219, 0.8547, 0.6219, 0.8547, 0.6219, 0.8547, 0.6219, 0.8547, 0.6219, 0.8547, 0.6219, 0.8547, 0.6219, 0.8547, 0.6219, 0.8547, 0.6219, 0.8547, 0.6219, 0.8547, 0.6219, 0.8547, 0.6219, 0.8547, 0.6219, 0.8547, 0.6219, 0.8547, 0.6219, 0.8547, 0.6219, 0.8547, 0.6219, 0.8547, 0.6219, 0.8547, 0.6219, 0.8547, 0.6219, 0.8547, 0.6219, 0.8547, 0.6219, 0.8547, 0.6219, 0.8547, 0.6219, 0.8547, 0.6219, 0.8547, 0.6219, 0.8547, 0.6219, 0.8547, 0.6219, 0.8547, 0.6219, 0.8547, 0.6219, 0.8547, 0.6219, 0.8547, 0.6219, 0.8547, 0.6219, 0.8547, 0.6219, 0.8547, 0.6219, 0.8547, 0.6219, 0.8547, 0.6219, 0.8547, 0.6219, 0.8547, 0.6219, 0.8547, 0.6219, 0.8547, 0.6219, 0.8547, 0.6219, 0.8547, 0.6219, 0.8547, 0.6219, 0.8547, 0.6219, 0.8547, 0.6219, 0.8547, 0.6219, 0.8547, 0.6219, 0.8547, 0.6219, 0.8547, 0.6219, 0.8547, 0.6219, 0.8547, 0.6219, 0.8547, 0.6219, 0.8547, 0.6219, 0.8547, 0.6219, 0.8547, 0.6219, 0.8547, 0.6219, 0.8547, 0.6219, 0.8547, 0.6219, 0.8547, 0.6219, 0.8547, 0.6219])
me_cube_002.materials.append(mat_material_001)
me_cube_002.use_remesh_fix_poles = True
me_cube_002.use_remesh_preserve_attributes = False
me_cube_002.use_mirror_vertex_groups = False
me_cube_002.update()
me_cube_003 = bpy.data.meshes.new('Cube.003')
me_cube_003.from_pydata([(-0.757, -0.9999, -1.0), (-0.757, -0.9999, 1.0), (-0.427, 1.505, -0.5876), (-0.427, 1.505, 0.5492), (0.7531, -1.0, -1.0), (0.7531, -1.0, 1.0), (0.427, 1.505, -0.5876), (0.427, 1.505, 0.5492), (0.1423, 1.505, -0.5876), (-0.1423, 1.505, -0.5876), (-0.1423, 1.505, 0.4482), (0.1423, 1.505, 0.4482), (-0.251, -1.0, -1.0), (0.251, -1.0, -1.0), (0.251, -1.0, 0.4158), (-0.251, -1.0, 0.4158), (-0.7491, -0.7674, -1.0), (-0.7491, -0.7674, 1.0), (0.7531, -0.7673, -1.0), (0.7531, -0.7673, 1.0), (0.251, -0.7673, 0.8222), (-0.251, -0.7673, 0.8222), (-0.251, -0.7673, -1.0), (0.251, -0.7673, -1.0), (2.491, -0.6433, 1.677), (2.886, -0.8152, 1.677), (2.886, -0.8152, -0.1382), (2.491, -0.6433, -0.1382), (4.338, -0.4371, 1.537), (4.462, -0.4371, 1.537), (4.462, -0.4371, 1.114), (4.338, -0.4371, 1.114), (-2.461, -0.6311, -0.1382), (-2.829, -0.8007, -0.1382), (-2.829, -0.8007, 1.677), (-2.461, -0.6311, 1.677), (-4.233, -0.4371, 1.132), (-4.345, -0.4371, 1.132), (-4.345, -0.4371, 1.518), (-4.233, -0.4371, 1.518), (-4.04, -0.4371, 0.7582), (-4.538, -0.4371, 0.7582), (-4.538, -0.4371, 1.892), (-4.04, -0.4371, 1.892), (-0.05518, 1.43, 0.6119), (-0.03288, 1.468, 0.6119), (-0.03288, 1.468, 0.9978), (-0.05518, 1.43, 0.9978), (4.147, -0.4371, 1.892), (4.653, -0.4371, 1.892), (4.653, -0.4371, 0.7582), (4.147, -0.4371, 0.7582)], [], [(16, 17, 3, 2), (8, 11, 7, 6), (12, 15, 1, 0), (23, 18, 4, 13), (21, 17, 1, 15), (19, 20, 14, 5), (20, 21, 15, 14), (16, 22, 12, 0), (22, 23, 13, 12), (4, 5, 14, 13), (13, 14, 15, 12), (2, 3, 10, 9), (9, 10, 11, 8), (9, 8, 23, 22), (2, 9, 22, 16), (11, 10, 21, 20), (7, 11, 20, 19), (10, 3, 17, 21), (8, 6, 18, 23), (6, 7, 19, 18), (0, 1, 34, 33), (18, 19, 24, 27), (26, 27, 51, 50), (5, 4, 26, 25), (4, 18, 27, 26), (19, 5, 25, 24), (30, 31, 44, 45), (24, 25, 49, 48), (27, 24, 48, 51), (25, 26, 50, 49), (33, 34, 42, 41), (17, 16, 32, 35), (16, 0, 33, 32), (1, 17, 35, 34), (38, 39, 47, 46), (34, 35, 43, 42), (32, 33, 41, 40), (35, 32, 40, 43), (37, 36, 40, 41), (38, 37, 41, 42), (39, 38, 42, 43), (36, 39, 43, 40), (45, 46, 47, 44), (36, 37, 45, 44), (39, 36, 44, 47), (37, 38, 46, 45), (29, 28, 48, 49), (30, 29, 49, 50), (31, 30, 50, 51), (28, 31, 51, 48), (28, 29, 46, 47), (31, 28, 47, 44), (29, 30, 45, 46)])
_uv = me_cube_003.uv_layers.new(name='UVMap')
_uv.uv.foreach_set('vector', [0.8627, 0.6214, 0.8627, 0.6214, 0.8627, 0.6214, 0.8627, 0.6214, 0.8627, 0.6214, 0.8627, 0.6214, 0.8627, 0.6214, 0.8627, 0.6214, 0.8627, 0.6214, 0.8627, 0.6214, 0.8627, 0.6214, 0.8627, 0.6214, 0.8627, 0.6214, 0.8627, 0.6214, 0.8627, 0.6214, 0.8627, 0.6214, 0.8627, 0.6214, 0.8627, 0.6214, 0.8627, 0.6214, 0.8627, 0.6214, 0.8627, 0.6214, 0.8627, 0.6214, 0.8627, 0.6214, 0.8627, 0.6214, 0.8627, 0.6214, 0.8627, 0.6214, 0.8627, 0.6214, 0.8627, 0.6214, 0.8627, 0.6214, 0.8627, 0.6214, 0.8627, 0.6214, 0.8627, 0.6214, 0.8627, 0.6214, 0.8627, 0.6214, 0.8627, 0.6214, 0.8627, 0.6214, 0.8627, 0.6214, 0.8627, 0.6214, 0.8627, 0.6214, 0.8627, 0.6214, 0.8627, 0.6214, 0.8627, 0.6214, 0.8627, 0.6214, 0.8627, 0.6214, 0.8627, 0.6214, 0.8627, 0.6214, 0.8627, 0.6214, 0.8627, 0.6214, 0.8627, 0.6214, 0.8627, 0.6214, 0.8627, 0.6214, 0.8627, 0.6214, 0.8627, 0.6214, 0.8627, 0.6214, 0.8627, 0.6214, 0.8627, 0.6214, 0.8627, 0.6214, 0.8627, 0.6214, 0.8627, 0.6214, 0.8627, 0.6214, 0.8627, 0.6214, 0.8627, 0.6214, 0.8627, 0.6214, 0.8627, 0.6214, 0.8627, 0.6214, 0.8627, 0.6214, 0.8627, 0.6214, 0.8627, 0.6214, 0.8627, 0.6214, 0.8627, 0.6214, 0.8627, 0.6214, 0.8627, 0.6214, 0.8627, 0.6214, 0.8627, 0.6214, 0.8627, 0.6214, 0.8627, 0.6214, 0.8627, 0.6214, 0.8627, 0.6214, 0.8627, 0.6214, 0.8627, 0.6214, 0.8627, 0.6214, 0.8627, 0.6214, 0.8627, 0.6214, 0.8627, 0.6214, 0.8627, 0.6214, 0.8627, 0.6214, 0.8627, 0.6214, 0.8627, 0.6214, 0.8627, 0.6214, 0.8627, 0.6214, 0.8627, 0.6214, 0.8627, 0.6214, 0.8627, 0.6214, 0.8627, 0.6214, 0.8627, 0.6214, 0.8627, 0.6214, 0.8627, 0.6214, 0.8627, 0.6214, 0.8627, 0.6214, 0.8627, 0.6214, 0.8627, 0.6214, 0.8627, 0.6214, 0.8627, 0.6214, 0.8627, 0.6214, 0.2631, 0.6333, 0.2631, 0.6333, 0.2631, 0.6333, 0.2631, 0.6333, 0.8627, 0.6214, 0.8627, 0.6214, 0.8627, 0.6214, 0.8627, 0.6214, 0.8627, 0.6214, 0.8627, 0.6214, 0.8627, 0.6214, 0.8627, 0.6214, 0.8627, 0.6214, 0.8627, 0.6214, 0.8627, 0.6214, 0.8627, 0.6214, 0.8627, 0.6214, 0.8627, 0.6214, 0.8627, 0.6214, 0.8627, 0.6214, 0.8627, 0.6214, 0.8627, 0.6214, 0.8627, 0.6214, 0.8627, 0.6214, 0.8627, 0.6214, 0.8627, 0.6214, 0.8627, 0.6214, 0.8627, 0.6214, 0.8627, 0.6214, 0.8627, 0.6214, 0.8627, 0.6214, 0.8627, 0.6214, 0.2631, 0.6333, 0.2631, 0.6333, 0.2631, 0.6333, 0.2631, 0.6333, 0.8627, 0.6214, 0.8627, 0.6214, 0.8627, 0.6214, 0.8627, 0.6214, 0.8627, 0.6214, 0.8627, 0.6214, 0.8627, 0.6214, 0.8627, 0.6214, 0.8627, 0.6214, 0.8627, 0.6214, 0.8627, 0.6214, 0.8627, 0.6214, 0.8627, 0.6214, 0.8627, 0.6214, 0.8627, 0.6214, 0.8627, 0.6214, 0.8627, 0.6214, 0.8627, 0.6214, 0.8627, 0.6214, 0.8627, 0.6214, 0.8627, 0.6214, 0.8627, 0.6214, 0.8627, 0.6214, 0.8627, 0.6214, 0.8627, 0.6214, 0.8627, 0.6214, 0.8627, 0.6214, 0.8627, 0.6214, 0.8627, 0.6214, 0.8627, 0.6214, 0.8627, 0.6214, 0.8627, 0.6214, 0.2631, 0.6333, 0.2631, 0.6333, 0.2631, 0.6333, 0.2631, 0.6333, 0.2631, 0.6333, 0.2631, 0.6333, 0.2631, 0.6333, 0.2631, 0.6333, 0.2631, 0.6333, 0.2631, 0.6333, 0.2631, 0.6333, 0.2631, 0.6333, 0.8627, 0.6214, 0.8627, 0.6214, 0.8627, 0.6214, 0.8627, 0.6214, 0.8627, 0.6214, 0.8627, 0.6214, 0.8627, 0.6214, 0.8627, 0.6214, 0.8627, 0.6214, 0.8627, 0.6214, 0.8627, 0.6214, 0.8627, 0.6214, 0.8627, 0.6214, 0.8627, 0.6214, 0.8627, 0.6214, 0.8627, 0.6214, 0.2631, 0.6333, 0.2631, 0.6333, 0.2631, 0.6333, 0.2631, 0.6333, 0.2631, 0.6333, 0.2631, 0.6333, 0.2631, 0.6333, 0.2631, 0.6333, 0.2631, 0.6333, 0.2631, 0.6333, 0.2631, 0.6333, 0.2631, 0.6333])
me_cube_003.materials.append(mat_material_001)
me_cube_003.use_remesh_fix_poles = True
me_cube_003.use_remesh_preserve_attributes = False
me_cube_003.use_mirror_vertex_groups = False
me_cube_003.update()

# ---- objects
ob_cylinder = bpy.data.objects.new('Cylinder', me_cylinder)
ob_cube = bpy.data.objects.new('Cube', me_cube_002)
ob_cube_001 = bpy.data.objects.new('Cube.001', me_cube_003)

# ---- transforms, parenting, visibility, modifiers, constraints
ob_cylinder.location = (0.0, 0.0, 1.0)
ob_cylinder.lineart.crease_threshold = 0.0
ob_cube.location = (0.0, 0.0, 3.113)
ob_cube.rotation_euler = (0.0, -0.0, 1.571)
ob_cube.scale = (0.1023, 0.1554, 0.04761)
ob_cube.lineart.crease_threshold = 0.0
ob_cube_001.location = (0.0, 0.0, 3.354)
ob_cube_001.scale = (0.1455, 0.4168, 0.05977)
ob_cube_001.lineart.crease_threshold = 0.0

# ---- collection membership
col_collection.objects.link(ob_cylinder)
col_collection.objects.link(ob_cube)
col_collection.objects.link(ob_cube_001)

# ---- scene / render settings (as saved in the file)
scene.frame_start = 1; scene.frame_end = 250; scene.frame_set(44)
scene.render.engine = 'BLENDER_EEVEE_NEXT'
scene.cycles.use_denoising = False
scene.cycles.samples = 128
scene.cycles.sampling_pattern = 'TABULATED_SOBOL'
scene.cycles.use_adaptive_sampling = False
scene.cycles.use_light_tree = False
scene.view_settings.view_transform = 'Filmic'
bpy.context.view_layer.update()

# ---- added for rendering (the .blend has no active camera and no usable light): camera, sun
cam_auto = bpy.data.cameras.new('AutoCamera')
cam_auto.lens = 50.0
cam_auto.sensor_width = 36.0
cam_auto.clip_end = 1000.0
ob_auto_camera = bpy.data.objects.new('AutoCamera', cam_auto)
scene.collection.objects.link(ob_auto_camera)
ob_auto_camera.location = (3.93298, -4.71958, 4.88039)
ob_auto_camera.rotation_euler = (1.09748, -7.21219e-08, 0.694738)
scene.camera = ob_auto_camera
light_auto_sun = bpy.data.lights.new('AutoSun', 'SUN')
light_auto_sun.energy = 3.0
light_auto_sun.angle = 0.0523599
ob_auto_sun = bpy.data.objects.new('AutoSun', light_auto_sun)
scene.collection.objects.link(ob_auto_sun)
ob_auto_sun.rotation_euler = (0.872665, 0.174533, 0.523599)
bpy.context.view_layer.update()
